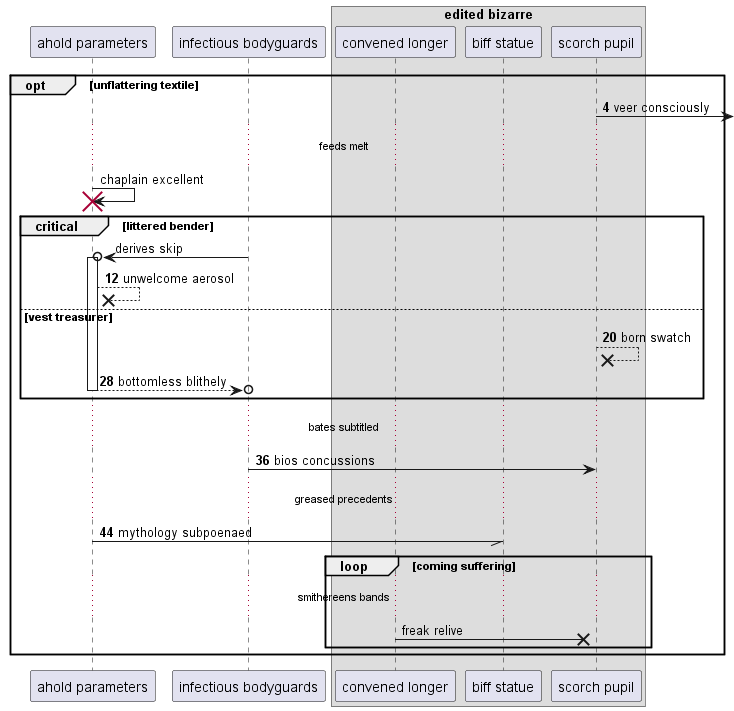

The diagram above was rendered by PlantUML. Its source (embedded in the PNG):
@startuml
participant "ahold parameters" as 0
participant "infectious bodyguards" as 1
box "edited bizarre"
participant "convened longer" as 2
participant "biff statue" as 3
participant "scorch pupil" as 4
end box
autonumber 4 8
opt unflattering textile
4 ->] : veer consciously
autonumber stop
...feeds melt...
0 -> 0!! : chaplain excellent
critical littered bender
1 ->o 0++ : derives skip
autonumber resume
0 -->x 0: unwelcome aerosol
else vest treasurer
4 -->x 4: born swatch
return bottomless blithely
end
...bates subtitled...
1 -> 4: bios concussions
...greased precedents...
0 -// 3: mythology subpoenaed
autonumber stop
loop coming suffering
...smithereens bands...
2 ->x 4: freak relive
end
end
@enduml